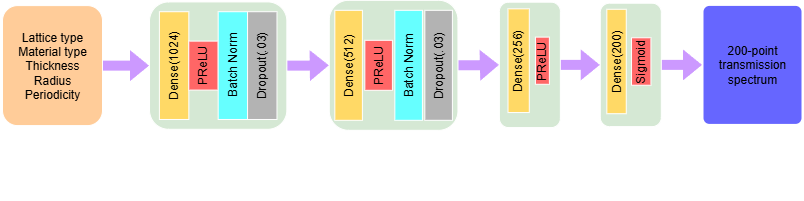

The diagram above was exported from draw.io. Its source (the exported page's mxGraphModel, read from the mxfile embedded in the PNG):
<mxGraphModel dx="1042" dy="546" grid="1" gridSize="10" guides="1" tooltips="1" connect="1" arrows="1" fold="1" page="1" pageScale="1" pageWidth="1100" pageHeight="850" background="light-dark(#FFFFFF,#FFFFFF)" math="0" shadow="0">
  <root>
    <mxCell id="0" />
    <mxCell id="1" parent="0" />
    <mxCell id="aFhFeXL8vOgvX12DeB75-26" value="" style="edgeStyle=orthogonalEdgeStyle;rounded=0;orthogonalLoop=1;jettySize=auto;html=1;" edge="1" parent="1">
      <mxGeometry relative="1" as="geometry">
        <mxPoint x="220" y="407.5" as="sourcePoint" />
        <mxPoint x="75" y="238.99" as="targetPoint" />
      </mxGeometry>
    </mxCell>
    <mxCell id="aFhFeXL8vOgvX12DeB75-44" value="" style="group" vertex="1" connectable="0" parent="1">
      <mxGeometry x="70" y="220" width="800" height="157.09499999999997" as="geometry" />
    </mxCell>
    <mxCell id="h37PrFfWd5qzTmdd1ZUx-14" value="&lt;font style=&quot;color: light-dark(rgb(0, 0, 0), rgb(0, 0, 0));&quot;&gt;200-point transmission spectrum&lt;/font&gt;" style="rounded=1;whiteSpace=wrap;html=1;absoluteArcSize=1;arcSize=14;strokeWidth=2;fillColor=light-dark(#FFFFFF,#6666FF);" parent="aFhFeXL8vOgvX12DeB75-44" vertex="1">
      <mxGeometry x="700" y="1.4100000000000108" width="100" height="120" as="geometry" />
    </mxCell>
    <mxCell id="aFhFeXL8vOgvX12DeB75-7" value="" style="group;rotation=-90;" vertex="1" connectable="0" parent="aFhFeXL8vOgvX12DeB75-44">
      <mxGeometry x="150" y="-4.989999999999995" width="127.36" height="137.34" as="geometry" />
    </mxCell>
    <mxCell id="aFhFeXL8vOgvX12DeB75-6" value="" style="rounded=1;whiteSpace=wrap;html=1;fillColor=light-dark(#FFFFFF,#D5E8D4);rotation=-90;" vertex="1" parent="aFhFeXL8vOgvX12DeB75-7">
      <mxGeometry x="2.0147772853835155" y="-1.5846923076923078" width="127.36000000000003" height="137.34" as="geometry" />
    </mxCell>
    <mxCell id="aFhFeXL8vOgvX12DeB75-2" value="&lt;font style=&quot;color: light-dark(rgb(0, 0, 0), rgb(0, 0, 0));&quot;&gt;Dense(1024)&lt;/font&gt;" style="rounded=0;whiteSpace=wrap;html=1;fillColor=light-dark(#FFFFFF,#FFD966);flipV=1;rotation=-90;" vertex="1" parent="aFhFeXL8vOgvX12DeB75-7">
      <mxGeometry x="-32.27445348384726" y="52.3703076923077" width="107.76615384615388" height="29.430000000000003" as="geometry" />
    </mxCell>
    <mxCell id="aFhFeXL8vOgvX12DeB75-3" value="&lt;font style=&quot;color: light-dark(rgb(0, 0, 0), rgb(0, 0, 0));&quot;&gt;PReLU&lt;/font&gt;" style="rounded=0;whiteSpace=wrap;html=1;fillColor=light-dark(#FFFFFF,#FF6666);rotation=-90;" vertex="1" parent="aFhFeXL8vOgvX12DeB75-7">
      <mxGeometry x="26.50708497769121" y="52.3703076923077" width="48.98461538461538" height="29.430000000000003" as="geometry" />
    </mxCell>
    <mxCell id="aFhFeXL8vOgvX12DeB75-4" value="&lt;font style=&quot;color: light-dark(rgb(0, 0, 0), rgb(0, 0, 0));&quot;&gt;Batch Norm&lt;/font&gt;" style="rounded=0;whiteSpace=wrap;html=1;fillColor=light-dark(#FFFFFF,#66FFFF);rotation=-90;" vertex="1" parent="aFhFeXL8vOgvX12DeB75-7">
      <mxGeometry x="26.50708497769121" y="52.3703076923077" width="107.76615384615388" height="29.430000000000003" as="geometry" />
    </mxCell>
    <mxCell id="aFhFeXL8vOgvX12DeB75-5" value="&lt;font style=&quot;color: light-dark(rgb(0, 0, 0), rgb(0, 0, 0));&quot;&gt;&lt;font style=&quot;&quot;&gt;Dropout(.03&lt;/font&gt;)&lt;/font&gt;" style="rounded=0;whiteSpace=wrap;html=1;fillColor=light-dark(#FFFFFF,#B3B3B3);rotation=-90;" vertex="1" parent="aFhFeXL8vOgvX12DeB75-7">
      <mxGeometry x="55.89785420846045" y="52.3703076923077" width="107.76615384615388" height="29.430000000000003" as="geometry" />
    </mxCell>
    <mxCell id="aFhFeXL8vOgvX12DeB75-8" value="" style="group;rotation=-90;" vertex="1" connectable="0" parent="aFhFeXL8vOgvX12DeB75-44">
      <mxGeometry x="320" y="2.1000000000000085" width="130" height="128.67" as="geometry" />
    </mxCell>
    <mxCell id="aFhFeXL8vOgvX12DeB75-9" value="" style="rounded=1;whiteSpace=wrap;html=1;fillColor=light-dark(#FFFFFF,#D5E8D4);rotation=-90;" vertex="1" parent="aFhFeXL8vOgvX12DeB75-8">
      <mxGeometry x="6.119288119288119" y="-4.620284243380928" width="130" height="128.67" as="geometry" />
    </mxCell>
    <mxCell id="aFhFeXL8vOgvX12DeB75-10" value="&lt;font style=&quot;color: light-dark(rgb(0, 0, 0), rgb(0, 0, 0));&quot;&gt;Dense(512)&lt;/font&gt;" style="rounded=0;whiteSpace=wrap;html=1;fillColor=light-dark(#FFFFFF,#FFD966);flipV=1;rotation=-90;" vertex="1" parent="aFhFeXL8vOgvX12DeB75-8">
      <mxGeometry x="-28.880711880711882" y="45.92864432804764" width="109.99999999999999" height="27.572142857142854" as="geometry" />
    </mxCell>
    <mxCell id="aFhFeXL8vOgvX12DeB75-11" value="&lt;font style=&quot;color: light-dark(rgb(0, 0, 0), rgb(0, 0, 0));&quot;&gt;PReLU&lt;/font&gt;" style="rounded=0;whiteSpace=wrap;html=1;fillColor=light-dark(#FFFFFF,#FF6666);rotation=-90;" vertex="1" parent="aFhFeXL8vOgvX12DeB75-8">
      <mxGeometry x="31.11928811928812" y="45.92864432804764" width="50.00000000000001" height="27.572142857142854" as="geometry" />
    </mxCell>
    <mxCell id="aFhFeXL8vOgvX12DeB75-12" value="&lt;font style=&quot;color: light-dark(rgb(0, 0, 0), rgb(0, 0, 0));&quot;&gt;Batch Norm&lt;/font&gt;" style="rounded=0;whiteSpace=wrap;html=1;fillColor=light-dark(#FFFFFF,#66FFFF);rotation=-90;" vertex="1" parent="aFhFeXL8vOgvX12DeB75-8">
      <mxGeometry x="31.11928811928812" y="45.92864432804764" width="109.99999999999999" height="27.572142857142854" as="geometry" />
    </mxCell>
    <mxCell id="aFhFeXL8vOgvX12DeB75-13" value="&lt;font style=&quot;color: light-dark(rgb(0, 0, 0), rgb(0, 0, 0));&quot;&gt;&lt;font style=&quot;&quot;&gt;Dropout(.03&lt;/font&gt;)&lt;/font&gt;" style="rounded=0;whiteSpace=wrap;html=1;fillColor=light-dark(#FFFFFF,#B3B3B3);rotation=-90;" vertex="1" parent="aFhFeXL8vOgvX12DeB75-8">
      <mxGeometry x="61.119288119288115" y="45.92864432804764" width="109.99999999999999" height="27.572142857142854" as="geometry" />
    </mxCell>
    <mxCell id="aFhFeXL8vOgvX12DeB75-14" value="" style="group;rotation=-90;" vertex="1" connectable="0" parent="aFhFeXL8vOgvX12DeB75-44">
      <mxGeometry x="540" y="34.879999999999995" width="150" height="90.63" as="geometry" />
    </mxCell>
    <mxCell id="aFhFeXL8vOgvX12DeB75-15" value="" style="rounded=1;whiteSpace=wrap;html=1;fillColor=light-dark(#FFFFFF,#D5E8D4);rotation=-90;" vertex="1" parent="aFhFeXL8vOgvX12DeB75-14">
      <mxGeometry x="26.59865206935831" y="-4.000473766233766" width="123.40210099987343" height="61.054017662337664" as="geometry" />
    </mxCell>
    <mxCell id="aFhFeXL8vOgvX12DeB75-16" value="&lt;font style=&quot;color: light-dark(rgb(0, 0, 0), rgb(0, 0, 0));&quot;&gt;Dense(200)&lt;/font&gt;" style="rounded=0;whiteSpace=wrap;html=1;fillColor=light-dark(#FFFFFF,#FFD966);flipV=1;rotation=-90;" vertex="1" parent="aFhFeXL8vOgvX12DeB75-14">
      <mxGeometry x="21.842171876977595" y="13.40793092014369" width="104.41716238450829" height="19.42071428571429" as="geometry" />
    </mxCell>
    <mxCell id="aFhFeXL8vOgvX12DeB75-17" value="&lt;font style=&quot;color: light-dark(rgb(0, 0, 0), rgb(0, 0, 0));&quot;&gt;Sigmoid&lt;/font&gt;" style="rounded=0;whiteSpace=wrap;html=1;fillColor=light-dark(#FFFFFF,#FF6666);rotation=-90;" vertex="1" parent="aFhFeXL8vOgvX12DeB75-14">
      <mxGeometry x="74.99050753069231" y="13.40793092014369" width="47.46234653841286" height="19.42071428571429" as="geometry" />
    </mxCell>
    <mxCell id="aFhFeXL8vOgvX12DeB75-20" value="" style="group;rotation=-90;" vertex="1" connectable="0" parent="aFhFeXL8vOgvX12DeB75-44">
      <mxGeometry x="440" y="48.22" width="152.75" height="65" as="geometry" />
    </mxCell>
    <mxCell id="aFhFeXL8vOgvX12DeB75-21" value="" style="rounded=1;whiteSpace=wrap;html=1;fillColor=light-dark(#FFFFFF,#D5E8D4);rotation=-90;" vertex="1" parent="aFhFeXL8vOgvX12DeB75-20">
      <mxGeometry x="24.69" y="-17.34" width="125.4" height="60.97" as="geometry" />
    </mxCell>
    <mxCell id="aFhFeXL8vOgvX12DeB75-22" value="&lt;font style=&quot;color: light-dark(rgb(0, 0, 0), rgb(0, 0, 0));&quot;&gt;Dense(256)&lt;/font&gt;" style="rounded=0;whiteSpace=wrap;html=1;fillColor=light-dark(#FFFFFF,#FFD966);flipV=1;rotation=-90;" vertex="1" parent="aFhFeXL8vOgvX12DeB75-20">
      <mxGeometry x="24.291192556736032" y="-1.664" width="103.7279185264349" height="21.276666666666667" as="geometry" />
    </mxCell>
    <mxCell id="aFhFeXL8vOgvX12DeB75-23" value="&lt;font style=&quot;color: light-dark(rgb(0, 0, 0), rgb(0, 0, 0));&quot;&gt;PReLU&lt;/font&gt;" style="rounded=0;whiteSpace=wrap;html=1;fillColor=light-dark(#FFFFFF,#FF6666);rotation=-90;" vertex="1" parent="aFhFeXL8vOgvX12DeB75-20">
      <mxGeometry x="76.32488841390582" y="2.0205714285714067" width="47.14905387565223" height="13.928571428571427" as="geometry" />
    </mxCell>
    <mxCell id="aFhFeXL8vOgvX12DeB75-35" style="edgeStyle=orthogonalEdgeStyle;shape=flexArrow;rounded=0;orthogonalLoop=1;jettySize=auto;html=1;exitX=1;exitY=0.5;exitDx=0;exitDy=0;entryX=0.5;entryY=0;entryDx=0;entryDy=0;fillColor=light-dark(#FFFFFF,#CC99FF);strokeColor=none;" edge="1" parent="aFhFeXL8vOgvX12DeB75-44" source="aFhFeXL8vOgvX12DeB75-34" target="aFhFeXL8vOgvX12DeB75-6">
      <mxGeometry relative="1" as="geometry" />
    </mxCell>
    <mxCell id="aFhFeXL8vOgvX12DeB75-34" value="&lt;font style=&quot;color: light-dark(rgb(0, 0, 0), rgb(0, 0, 0));&quot;&gt;Lattice type&lt;/font&gt;&lt;div&gt;&lt;font style=&quot;color: light-dark(rgb(0, 0, 0), rgb(0, 0, 0));&quot;&gt;Material type&lt;/font&gt;&lt;/div&gt;&lt;div&gt;&lt;font style=&quot;color: light-dark(rgb(0, 0, 0), rgb(0, 0, 0));&quot;&gt;Thickness&lt;/font&gt;&lt;/div&gt;&lt;div&gt;&lt;font style=&quot;color: light-dark(rgb(0, 0, 0), rgb(0, 0, 0));&quot;&gt;Radius&lt;/font&gt;&lt;/div&gt;&lt;div&gt;&lt;font style=&quot;color: light-dark(rgb(0, 0, 0), rgb(0, 0, 0));&quot;&gt;Periodicity&lt;/font&gt;&lt;/div&gt;" style="rounded=1;whiteSpace=wrap;html=1;fillColor=light-dark(#FFFFFF,#FFCC99);" vertex="1" parent="aFhFeXL8vOgvX12DeB75-44">
      <mxGeometry y="2.1000000000000085" width="100" height="120" as="geometry" />
    </mxCell>
    <mxCell id="aFhFeXL8vOgvX12DeB75-36" style="edgeStyle=orthogonalEdgeStyle;shape=flexArrow;rounded=0;orthogonalLoop=1;jettySize=auto;html=1;exitX=0.5;exitY=1;exitDx=0;exitDy=0;entryX=0.5;entryY=0;entryDx=0;entryDy=0;fillColor=light-dark(#FFFFFF,#CC99FF);strokeColor=none;" edge="1" parent="aFhFeXL8vOgvX12DeB75-44" source="aFhFeXL8vOgvX12DeB75-6" target="aFhFeXL8vOgvX12DeB75-9">
      <mxGeometry relative="1" as="geometry" />
    </mxCell>
    <mxCell id="aFhFeXL8vOgvX12DeB75-40" style="edgeStyle=orthogonalEdgeStyle;shape=flexArrow;rounded=0;orthogonalLoop=1;jettySize=auto;html=1;exitX=0.5;exitY=1;exitDx=0;exitDy=0;entryX=0.5;entryY=0;entryDx=0;entryDy=0;fillColor=light-dark(#FFFFFF,#CC99FF);strokeColor=none;" edge="1" parent="aFhFeXL8vOgvX12DeB75-44" source="aFhFeXL8vOgvX12DeB75-9" target="aFhFeXL8vOgvX12DeB75-21">
      <mxGeometry relative="1" as="geometry" />
    </mxCell>
    <mxCell id="aFhFeXL8vOgvX12DeB75-41" style="edgeStyle=orthogonalEdgeStyle;shape=flexArrow;rounded=0;orthogonalLoop=1;jettySize=auto;html=1;exitX=0.5;exitY=1;exitDx=0;exitDy=0;entryX=0.5;entryY=0;entryDx=0;entryDy=0;fillColor=light-dark(#FFFFFF,#CC99FF);strokeColor=none;" edge="1" parent="aFhFeXL8vOgvX12DeB75-44" source="aFhFeXL8vOgvX12DeB75-21" target="aFhFeXL8vOgvX12DeB75-15">
      <mxGeometry relative="1" as="geometry" />
    </mxCell>
    <mxCell id="aFhFeXL8vOgvX12DeB75-42" style="edgeStyle=orthogonalEdgeStyle;shape=flexArrow;rounded=0;orthogonalLoop=1;jettySize=auto;html=1;exitX=0.5;exitY=1;exitDx=0;exitDy=0;entryX=0;entryY=0.5;entryDx=0;entryDy=0;fillColor=light-dark(#FFFFFF,#CC99FF);strokeColor=none;" edge="1" parent="aFhFeXL8vOgvX12DeB75-44" source="aFhFeXL8vOgvX12DeB75-15" target="h37PrFfWd5qzTmdd1ZUx-14">
      <mxGeometry relative="1" as="geometry" />
    </mxCell>
  </root>
</mxGraphModel>